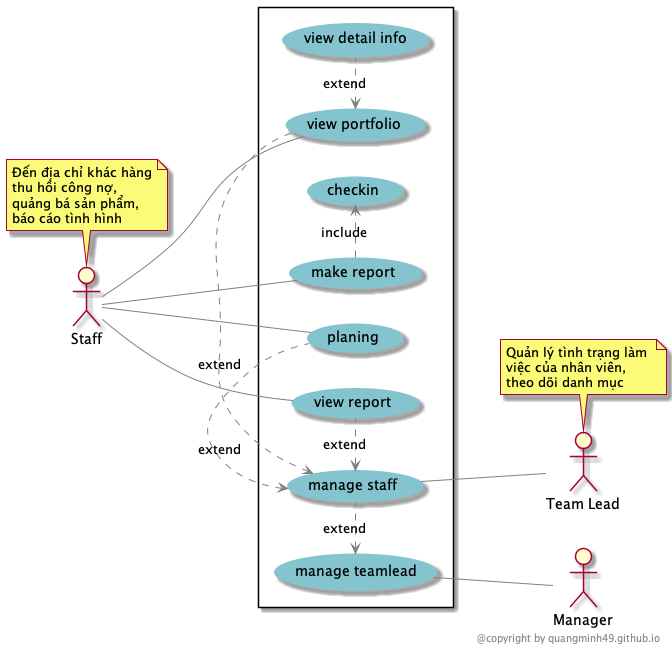

The diagram above was rendered by PlantUML. Its source (embedded in the PNG):
@startuml
' skinparam handwritten true

skinparam usecase {
  BackgroundColor #84c4ce
  BorderColor #84c4ce

  BackgroundColor<< Main >> YellowGreen
  BorderColor<< Main >> YellowGreen

  ArrowColor Gray
  ActorBorderColor black
  ActorFontName Courier

  ActorBackgroundColor<< Human >> Gold
}

left to right direction
skinparam packageStyle rectangle

actor "Staff" as st
actor "Team Lead" as tl
actor "Manager" as mg

note top of st
  Đến địa chỉ khác hàng
  thu hồi công nợ,
  quảng bá sản phẩm,
  báo cáo tình hình
end note

note top of tl
  Quản lý tình trạng làm 
  việc của nhân viên,
  theo dõi danh mục
end note

rectangle  {
  
  (view portfolio) <. (view detail info) : extend
  (make report) .> (checkin) : include

  (manage teamlead) <. (manage staff) : extend
  (manage staff) <. (view portfolio) : extend
  (manage staff) <. (planing) : extend
  (manage staff) <. (view report) : extend
  
  st -- (make report)
  st -- (view portfolio) 
  st -- (view report) 
  st -- (planing)

  (manage staff) -- tl
  (manage teamlead) -- mg
}


right footer @copyright by quangminh49.github.io

@enduml